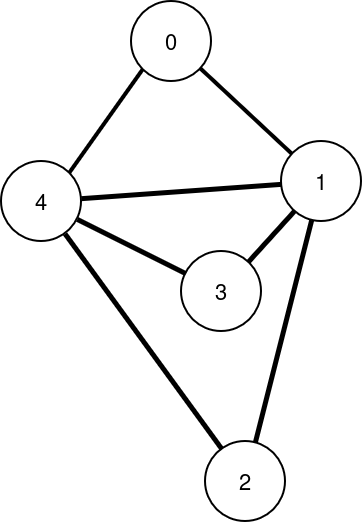

The diagram above was exported from draw.io. Its source (the exported page's mxGraphModel, read from the mxfile embedded in the PNG):
<mxGraphModel dx="1347" dy="795" grid="0" gridSize="10" guides="1" tooltips="1" connect="1" arrows="1" fold="1" page="1" pageScale="1" pageWidth="827" pageHeight="1169" background="light-dark(#FFFFFF,#999999)" math="0" shadow="0">
  <root>
    <mxCell id="0" />
    <mxCell id="1" parent="0" />
    <mxCell id="Ba-OffBWKKdlIOIEk26N-1" parent="1" style="ellipse;whiteSpace=wrap;html=1;shapeInside=1;aspect=fixed;strokeWidth=2;" value="&lt;font style=&quot;font-size: 22px;&quot;&gt;0&lt;/font&gt;" vertex="1">
      <mxGeometry height="80" width="80" x="340" y="130" as="geometry" />
    </mxCell>
    <mxCell id="Ba-OffBWKKdlIOIEk26N-8" parent="1" style="ellipse;whiteSpace=wrap;html=1;shapeInside=1;aspect=fixed;strokeWidth=2;" value="&lt;font style=&quot;font-size: 22px;&quot;&gt;4&lt;/font&gt;" vertex="1">
      <mxGeometry height="80" width="80" x="210" y="290" as="geometry" />
    </mxCell>
    <mxCell id="Ba-OffBWKKdlIOIEk26N-9" parent="1" style="ellipse;whiteSpace=wrap;html=1;shapeInside=1;aspect=fixed;strokeWidth=2;" value="&lt;font style=&quot;font-size: 22px;&quot;&gt;&lt;br&gt;&lt;/font&gt;&lt;div&gt;&lt;font style=&quot;font-size: 22px;&quot;&gt;3&lt;/font&gt;&lt;/div&gt;" vertex="1">
      <mxGeometry height="80" width="80" x="390" y="380" as="geometry" />
    </mxCell>
    <mxCell id="Ba-OffBWKKdlIOIEk26N-10" parent="1" style="ellipse;whiteSpace=wrap;html=1;shapeInside=1;aspect=fixed;strokeWidth=2;" value="&lt;font style=&quot;font-size: 22px;&quot;&gt;1&lt;/font&gt;" vertex="1">
      <mxGeometry height="80" width="80" x="490" y="270" as="geometry" />
    </mxCell>
    <mxCell id="Ba-OffBWKKdlIOIEk26N-11" parent="1" style="ellipse;whiteSpace=wrap;html=1;shapeInside=1;aspect=fixed;strokeWidth=2;" value="&lt;font style=&quot;font-size: 22px;&quot;&gt;2&lt;/font&gt;" vertex="1">
      <mxGeometry height="80" width="80" x="414" y="570" as="geometry" />
    </mxCell>
    <mxCell id="Ba-OffBWKKdlIOIEk26N-16" edge="1" parent="1" source="Ba-OffBWKKdlIOIEk26N-1" style="endArrow=none;html=1;rounded=0;defaultLabelBackgroundColor=page;strokeWidth=4;" target="Ba-OffBWKKdlIOIEk26N-10" value="">
      <mxGeometry height="50" relative="1" width="50" as="geometry">
        <mxPoint x="390" y="440" as="sourcePoint" />
        <mxPoint x="440" y="390" as="targetPoint" />
      </mxGeometry>
    </mxCell>
    <mxCell id="Ba-OffBWKKdlIOIEk26N-17" edge="1" parent="1" source="Ba-OffBWKKdlIOIEk26N-9" style="endArrow=none;html=1;rounded=0;defaultLabelBackgroundColor=page;strokeWidth=5;" target="Ba-OffBWKKdlIOIEk26N-10" value="">
      <mxGeometry height="50" relative="1" width="50" as="geometry">
        <mxPoint x="470" y="420" as="sourcePoint" />
        <mxPoint x="520" y="370" as="targetPoint" />
      </mxGeometry>
    </mxCell>
    <mxCell id="Ba-OffBWKKdlIOIEk26N-18" edge="1" parent="1" source="Ba-OffBWKKdlIOIEk26N-9" style="endArrow=none;html=1;rounded=0;defaultLabelBackgroundColor=page;strokeWidth=5;" target="Ba-OffBWKKdlIOIEk26N-8" value="">
      <mxGeometry height="50" relative="1" width="50" as="geometry">
        <mxPoint x="190" y="410" as="sourcePoint" />
        <mxPoint x="240" y="360" as="targetPoint" />
      </mxGeometry>
    </mxCell>
    <mxCell id="Ba-OffBWKKdlIOIEk26N-19" edge="1" parent="1" source="Ba-OffBWKKdlIOIEk26N-11" style="endArrow=none;html=1;rounded=0;defaultLabelBackgroundColor=page;strokeWidth=5;" target="Ba-OffBWKKdlIOIEk26N-8" value="">
      <mxGeometry height="50" relative="1" width="50" as="geometry">
        <mxPoint x="200" y="540" as="sourcePoint" />
        <mxPoint x="250" y="490" as="targetPoint" />
      </mxGeometry>
    </mxCell>
    <mxCell id="Ba-OffBWKKdlIOIEk26N-20" edge="1" parent="1" source="Ba-OffBWKKdlIOIEk26N-11" style="endArrow=none;html=1;rounded=0;defaultLabelBackgroundColor=page;strokeWidth=5;" target="Ba-OffBWKKdlIOIEk26N-10" value="">
      <mxGeometry height="50" relative="1" width="50" as="geometry">
        <mxPoint x="710" y="430" as="sourcePoint" />
        <mxPoint x="760" y="380" as="targetPoint" />
      </mxGeometry>
    </mxCell>
    <mxCell id="Ba-OffBWKKdlIOIEk26N-21" edge="1" parent="1" source="Ba-OffBWKKdlIOIEk26N-8" style="endArrow=none;html=1;rounded=0;defaultLabelBackgroundColor=page;entryX=0;entryY=1;entryDx=0;entryDy=0;exitX=1;exitY=0;exitDx=0;exitDy=0;strokeWidth=4;" target="Ba-OffBWKKdlIOIEk26N-1" value="">
      <mxGeometry height="50" relative="1" width="50" as="geometry">
        <mxPoint x="324" y="290" as="sourcePoint" />
        <mxPoint x="374" y="240" as="targetPoint" />
      </mxGeometry>
    </mxCell>
    <mxCell id="Ba-OffBWKKdlIOIEk26N-23" edge="1" parent="1" source="Ba-OffBWKKdlIOIEk26N-8" style="endArrow=none;html=1;rounded=0;defaultLabelBackgroundColor=page;strokeWidth=5;" target="Ba-OffBWKKdlIOIEk26N-10" value="">
      <mxGeometry height="50" relative="1" width="50" as="geometry">
        <mxPoint x="380" y="360" as="sourcePoint" />
        <mxPoint x="430" y="310" as="targetPoint" />
      </mxGeometry>
    </mxCell>
  </root>
</mxGraphModel>